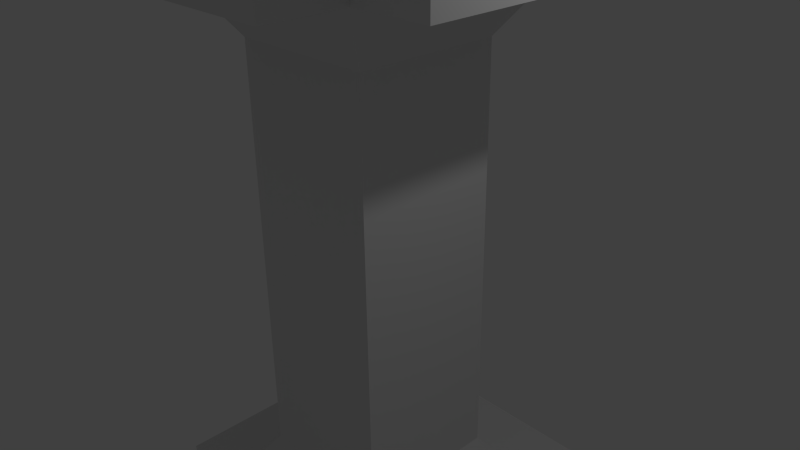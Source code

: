 # Source: towerx.blend  (saved by Blender 2.76.0; exported with 4.5.12 LTS)
import bpy
from mathutils import Matrix  # noqa: F401  (used for matrix-valued properties, if any)

bpy.ops.wm.read_factory_settings(use_empty=True)
scene = bpy.context.scene
scene.name = 'Scene'

# ---- collections
col_collection_1 = bpy.data.collections.new('Collection 1'); scene.collection.children.link(col_collection_1)

# ---- materials (node trees are filled in below, after node groups)
mat_material = bpy.data.materials.new('Material')
mat_material.alpha_threshold = 0.0
mat_material.use_transparent_shadow = False
mat_material.roughness = 0.5
mat_material.line_color = (0.0, 0.0, 0.0, 1.0)

# ---- material node trees

# ---- world
world_world = bpy.data.worlds.new('World'); scene.world = world_world
world_world.color = (0.05088, 0.05088, 0.05088)
world_world.use_sun_shadow = False
world_world.sun_shadow_jitter_overblur = 0.0
world_world.cycles.sampling_method = 'MANUAL'
world_world.cycles.sample_map_resolution = 256

# ---- cameras
cam_camera = bpy.data.cameras.new('Camera')
cam_camera.clip_end = 100.0
cam_camera.lens = 35.0
cam_camera.sensor_width = 32.0
cam_camera.sensor_height = 18.0
cam_camera.ortho_scale = 7.314
cam_camera.dof.focus_distance = 0.0
cam_camera.dof.aperture_fstop = 128.0

# ---- lights
light_lamp = bpy.data.lights.new('Lamp', 'POINT')
light_lamp.transmission_factor = 0.0
light_lamp.cutoff_distance = 30.0
light_lamp.energy = 100.0
light_lamp.shadow_buffer_clip_start = 1.001
light_lamp.shadow_soft_size = 0.1
light_lamp.shadow_maximum_resolution = 0.006
light_lamp.use_absolute_resolution = True
light_lamp.cycles.use_multiple_importance_sampling = False

# ---- meshes
me_cube = bpy.data.meshes.new('Cube')
me_cube.from_pydata([(1.0, 1.0, 1.0), (1.0, -1.0, 1.0), (-1.0, -1.0, 1.0), (-1.0, 1.0, 1.0), (1.558, 1.558, 1.602), (1.558, -1.558, 1.602), (-1.558, 1.558, 1.602), (-1.558, -1.558, 1.602), (1.558, 1.558, 2.339), (1.558, -1.558, 2.339), (-1.558, 1.558, 2.339), (-1.558, -1.558, 2.339), (2.558, 1.558, 1.602), (2.558, -1.558, 1.602), (2.558, 1.558, 2.339), (2.558, -1.558, 2.339), (1.558, -2.558, 1.602), (-1.558, -2.558, 1.602), (1.558, -2.558, 2.339), (-1.558, -2.558, 2.339), (1.558, 2.558, 1.602), (-1.558, 2.558, 1.602), (1.558, 2.558, 2.339), (-1.558, 2.558, 2.339), (-2.558, -1.558, 1.602), (-2.558, 1.558, 1.602), (-2.558, -1.558, 2.339), (-2.558, 1.558, 2.339), (-1.49e-07, -2.384e-07, 3.308), (-1.0, 1.0, -3.238), (-1.0, -1.0, -3.238), (1.0, -1.0, -3.238), (1.0, 1.0, -3.238), (-1.558, 1.558, -3.84), (-1.558, -1.558, -3.84), (1.558, 1.558, -3.84), (1.558, -1.558, -3.84), (-1.558, 1.558, -4.577), (-1.558, -1.558, -4.577), (1.558, 1.558, -4.577), (1.558, -1.558, -4.577), (-2.558, 1.558, -3.84), (-2.558, -1.558, -3.84), (-2.558, 1.558, -4.577), (-2.558, -1.558, -4.577), (-1.558, -2.558, -3.84), (1.558, -2.558, -3.84), (-1.558, -2.558, -4.577), (1.558, -2.558, -4.577), (-1.558, 2.558, -3.84), (1.558, 2.558, -3.84), (-1.558, 2.558, -4.577), (1.558, 2.558, -4.577), (2.558, -1.558, -3.84), (2.558, 1.558, -3.84), (2.558, -1.558, -4.577), (2.558, 1.558, -4.577), (1.212e-07, -2.384e-07, -5.546)], [], [(2, 1, 5, 7), (7, 5, 16, 17), (1, 0, 4, 5), (3, 2, 7, 6), (0, 3, 6, 4), (5, 4, 12, 13), (10, 6, 25, 27), (6, 10, 23, 21), (13, 12, 14, 15), (4, 8, 14, 12), (9, 5, 13, 15), (8, 9, 15, 14), (17, 16, 18, 19), (11, 7, 17, 19), (5, 9, 18, 16), (9, 11, 19, 18), (20, 21, 23, 22), (10, 8, 22, 23), (8, 4, 20, 22), (4, 6, 21, 20), (25, 24, 26, 27), (7, 11, 26, 24), (11, 10, 27, 26), (6, 7, 24, 25), (10, 11, 28), (8, 10, 28), (11, 9, 28), (9, 8, 28), (31, 30, 34, 36), (36, 34, 45, 46), (30, 29, 33, 34), (32, 31, 36, 35), (29, 32, 35, 33), (34, 33, 41, 42), (39, 35, 54, 56), (35, 39, 52, 50), (42, 41, 43, 44), (33, 37, 43, 41), (38, 34, 42, 44), (37, 38, 44, 43), (46, 45, 47, 48), (40, 36, 46, 48), (34, 38, 47, 45), (38, 40, 48, 47), (49, 50, 52, 51), (39, 37, 51, 52), (37, 33, 49, 51), (33, 35, 50, 49), (54, 53, 55, 56), (36, 40, 55, 53), (40, 39, 56, 55), (35, 36, 53, 54), (39, 40, 57), (37, 39, 57), (40, 38, 57), (38, 37, 57), (2, 3, 29, 30), (0, 32, 29, 3), (0, 1, 31, 32), (1, 2, 30, 31)])
me_cube.materials.append(mat_material)
me_cube.use_remesh_preserve_volume = False
me_cube.use_remesh_preserve_attributes = False
me_cube.use_mirror_vertex_groups = False
me_cube.update()

# ---- objects
ob_cube = bpy.data.objects.new('Cube', me_cube)
ob_lamp = bpy.data.objects.new('Lamp', light_lamp)
ob_camera = bpy.data.objects.new('Camera', cam_camera)

# ---- transforms, parenting, visibility, modifiers, constraints
ob_cube.location = (0.0, 0.0, 1.453)
ob_cube.scale = (1.0, 1.0, 1.369)
ob_cube.lock_rotations_4d = False
ob_cube.empty_display_type = 'ARROWS'
ob_cube.lineart.crease_threshold = 0.0
ob_lamp.location = (4.076, 1.005, 5.904)
ob_lamp.rotation_euler = (0.6503, 0.05522, 1.866)
ob_lamp.lock_rotations_4d = False
ob_lamp.empty_display_type = 'ARROWS'
ob_lamp.color = (0.0, 0.0, 0.0, 0.0)
ob_lamp.lineart.crease_threshold = 0.0
ob_camera.location = (7.481, -6.508, 5.344)
ob_camera.rotation_euler = (1.109, 0.01082, 0.8149)
ob_camera.lock_rotations_4d = False
ob_camera.empty_display_type = 'ARROWS'
ob_camera.color = (0.0, 0.0, 0.0, 0.0)
ob_camera.display_type = 'WIRE'
ob_camera.lineart.crease_threshold = 0.0

# ---- collection membership
col_collection_1.objects.link(ob_cube)
col_collection_1.objects.link(ob_lamp)
col_collection_1.objects.link(ob_camera)

# ---- scene / render settings (as saved in the file)
scene.camera = ob_camera
scene.frame_start = 1; scene.frame_end = 250; scene.frame_set(1)
scene.render.engine = 'BLENDER_EEVEE_NEXT'
scene.render.resolution_percentage = 50
scene.render.dither_intensity = 0.0
scene.cycles.use_denoising = False
scene.cycles.samples = 10
scene.cycles.sampling_pattern = 'TABULATED_SOBOL'
scene.cycles.light_sampling_threshold = 0.0
scene.cycles.use_adaptive_sampling = False
scene.cycles.use_light_tree = False
scene.cycles.blur_glossy = 0.0
scene.cycles.pixel_filter_type = 'GAUSSIAN'
scene.cycles.sample_clamp_indirect = 0.0
scene.view_settings.view_transform = 'Standard'
bpy.context.view_layer.update()
